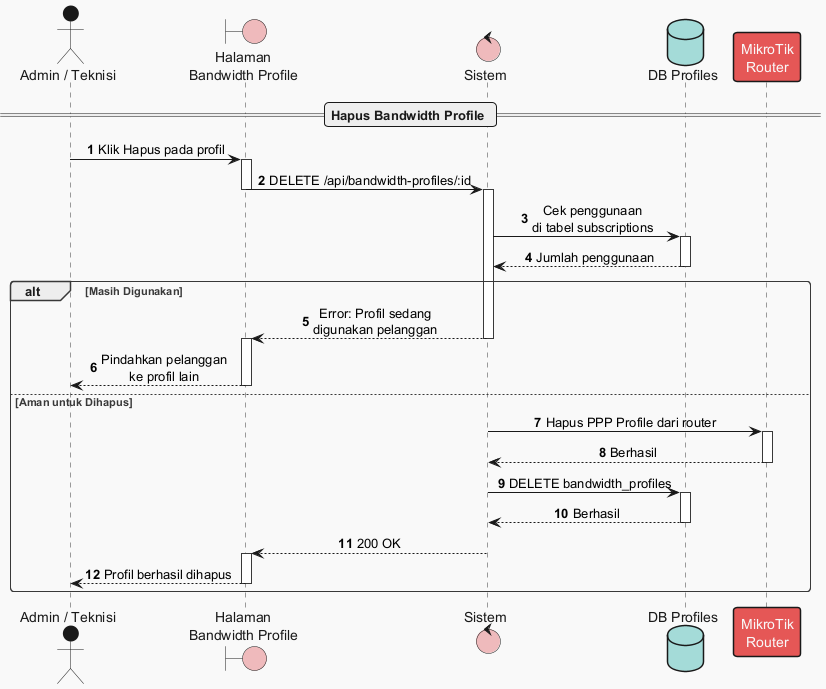

The diagram above was rendered by PlantUML. Its source (embedded in the PNG):
@startuml
!theme mars
autonumber
skinparam sequenceMessageAlign center

actor "Admin / Teknisi" as User
boundary "Halaman\nBandwidth Profile" as UI
control "Sistem" as System
database "DB Profiles" as DB
participant "MikroTik\nRouter" as MT

== Hapus Bandwidth Profile ==

User -> UI : Klik Hapus pada profil
activate UI
UI -> System : DELETE /api/bandwidth-profiles/:id
deactivate UI
activate System

System -> DB : Cek penggunaan\ndi tabel subscriptions
activate DB
DB --> System : Jumlah penggunaan
deactivate DB

alt Masih Digunakan
    System --> UI : Error: Profil sedang\ndigunakan pelanggan
    deactivate System
    activate UI
    UI --> User : Pindahkan pelanggan\nke profil lain
    deactivate UI
else Aman untuk Dihapus
    System -> MT : Hapus PPP Profile dari router
    activate MT
    MT --> System : Berhasil
    deactivate MT

    System -> DB : DELETE bandwidth_profiles
    activate DB
    DB --> System : Berhasil
    deactivate DB

    System --> UI : 200 OK
    deactivate System
    activate UI
    UI --> User : Profil berhasil dihapus
    deactivate UI
end

@enduml